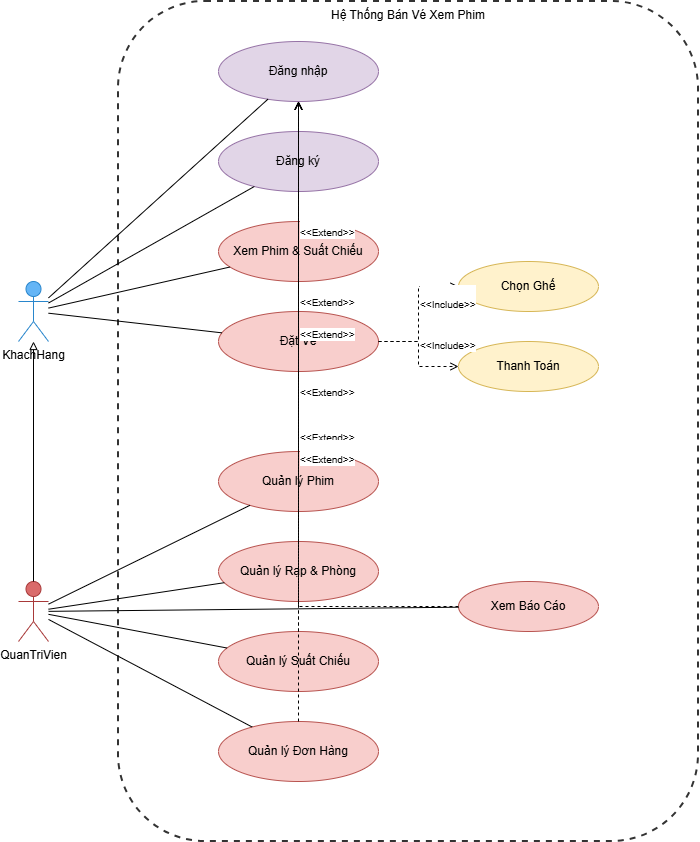

The diagram above was exported from draw.io. Its source (the exported page's mxGraphModel, read from the mxfile embedded in the PNG):
<mxGraphModel dx="1259" dy="556" grid="1" gridSize="10" guides="1" tooltips="1" connect="1" arrows="1" fold="1" page="1" pageScale="1" pageWidth="827" pageHeight="1169" math="0" shadow="0">
  <root>
    <mxCell id="0" />
    <mxCell id="1" parent="0" />
    <mxCell id="actor-user" value="KhachHang" style="shape=umlActor;verticalLabelPosition=bottom;verticalAlign=top;html=1;outlineConnect=0;fillColor=#64b5f6;strokeColor=#2986cc;" parent="1" vertex="1">
      <mxGeometry x="100" y="320" width="30" height="60" as="geometry" />
    </mxCell>
    <mxCell id="actor-admin" value="QuanTriVien" style="shape=umlActor;verticalLabelPosition=bottom;verticalAlign=top;html=1;outlineConnect=0;fillColor=#da6b6b;strokeColor=#a83939;" parent="1" vertex="1">
      <mxGeometry x="100" y="620" width="30" height="60" as="geometry" />
    </mxCell>
    <mxCell id="system-boundary" value="Hệ Thống Bán Vé Xem Phim" style="rounded=1;whiteSpace=wrap;html=1;dashed=1;strokeWidth=2;verticalAlign=top;fillColor=none;strokeColor=#333333;" parent="1" vertex="1">
      <mxGeometry x="200" y="40" width="580" height="840" as="geometry" />
    </mxCell>
    <mxCell id="uc-login" value="Đăng nhập" style="ellipse;whiteSpace=wrap;html=1;fillColor=#e1d5e7;strokeColor=#9673a6;" parent="1" vertex="1">
      <mxGeometry x="300" y="80" width="160" height="60" as="geometry" />
    </mxCell>
    <mxCell id="uc-signup" value="Đăng ký" style="ellipse;whiteSpace=wrap;html=1;fillColor=#e1d5e7;strokeColor=#9673a6;" parent="1" vertex="1">
      <mxGeometry x="300" y="170" width="160" height="60" as="geometry" />
    </mxCell>
    <mxCell id="uc-view" value="Xem Phim &amp; Suất Chiếu" style="ellipse;whiteSpace=wrap;html=1;fillColor=#f8cecc;strokeColor=#b85450;" parent="1" vertex="1">
      <mxGeometry x="300" y="260" width="160" height="60" as="geometry" />
    </mxCell>
    <mxCell id="uc-book" value="Đặt Vé" style="ellipse;whiteSpace=wrap;html=1;fillColor=#f8cecc;strokeColor=#b85450;" parent="1" vertex="1">
      <mxGeometry x="300" y="350" width="160" height="60" as="geometry" />
    </mxCell>
    <mxCell id="uc-seat" value="Chọn Ghế" style="ellipse;whiteSpace=wrap;html=1;fillColor=#fff2cc;strokeColor=#d6b656;" parent="1" vertex="1">
      <mxGeometry x="540" y="300" width="140" height="50" as="geometry" />
    </mxCell>
    <mxCell id="uc-checkout" value="Thanh Toán" style="ellipse;whiteSpace=wrap;html=1;fillColor=#fff2cc;strokeColor=#d6b656;" parent="1" vertex="1">
      <mxGeometry x="540" y="380" width="140" height="50" as="geometry" />
    </mxCell>
    <mxCell id="uc-admin-film" value="Quản lý Phim" style="ellipse;whiteSpace=wrap;html=1;fillColor=#f8cecc;strokeColor=#b85450;" parent="1" vertex="1">
      <mxGeometry x="300" y="490" width="160" height="60" as="geometry" />
    </mxCell>
    <mxCell id="uc-admin-room" value="Quản lý Rạp &amp; Phòng" style="ellipse;whiteSpace=wrap;html=1;fillColor=#f8cecc;strokeColor=#b85450;" parent="1" vertex="1">
      <mxGeometry x="300" y="580" width="160" height="60" as="geometry" />
    </mxCell>
    <mxCell id="uc-admin-show" value="Quản lý Suất Chiếu" style="ellipse;whiteSpace=wrap;html=1;fillColor=#f8cecc;strokeColor=#b85450;" parent="1" vertex="1">
      <mxGeometry x="300" y="670" width="160" height="60" as="geometry" />
    </mxCell>
    <mxCell id="uc-admin-order" value="Quản lý Đơn Hàng" style="ellipse;whiteSpace=wrap;html=1;fillColor=#f8cecc;strokeColor=#b85450;" parent="1" vertex="1">
      <mxGeometry x="300" y="760" width="160" height="60" as="geometry" />
    </mxCell>
    <mxCell id="uc-admin-dash" value="Xem Báo Cáo" style="ellipse;whiteSpace=wrap;html=1;fillColor=#f8cecc;strokeColor=#b85450;" parent="1" vertex="1">
      <mxGeometry x="540" y="620" width="140" height="50" as="geometry" />
    </mxCell>
    <mxCell id="rel-user-login" style="endArrow=none;html=1;rounded=0;" parent="1" source="actor-user" target="uc-login" edge="1">
      <mxGeometry relative="1" as="geometry" />
    </mxCell>
    <mxCell id="rel-user-signup" style="endArrow=none;html=1;rounded=0;" parent="1" source="actor-user" target="uc-signup" edge="1">
      <mxGeometry relative="1" as="geometry" />
    </mxCell>
    <mxCell id="rel-user-view" style="endArrow=none;html=1;rounded=0;" parent="1" source="actor-user" target="uc-view" edge="1">
      <mxGeometry relative="1" as="geometry" />
    </mxCell>
    <mxCell id="rel-user-book" style="endArrow=none;html=1;rounded=0;" parent="1" source="actor-user" target="uc-book" edge="1">
      <mxGeometry relative="1" as="geometry" />
    </mxCell>
    <mxCell id="rel-admin-film" style="endArrow=none;html=1;rounded=0;" parent="1" source="actor-admin" target="uc-admin-film" edge="1">
      <mxGeometry relative="1" as="geometry" />
    </mxCell>
    <mxCell id="rel-admin-room" style="endArrow=none;html=1;rounded=0;" parent="1" source="actor-admin" target="uc-admin-room" edge="1">
      <mxGeometry relative="1" as="geometry" />
    </mxCell>
    <mxCell id="rel-admin-show" style="endArrow=none;html=1;rounded=0;" parent="1" source="actor-admin" target="uc-admin-show" edge="1">
      <mxGeometry relative="1" as="geometry" />
    </mxCell>
    <mxCell id="rel-admin-order" style="endArrow=none;html=1;rounded=0;" parent="1" source="actor-admin" target="uc-admin-order" edge="1">
      <mxGeometry relative="1" as="geometry" />
    </mxCell>
    <mxCell id="rel-admin-dash" style="endArrow=none;html=1;rounded=0;" parent="1" source="actor-admin" target="uc-admin-dash" edge="1">
      <mxGeometry relative="1" as="geometry" />
    </mxCell>
    <mxCell id="rel-include-seat" value="&lt;br&gt;&lt;font style=&quot;font-size: 10px;&quot;&gt;&amp;lt;&amp;lt;Include&amp;gt;&amp;gt;&lt;/font&gt;" style="endArrow=open;endFill=0;dashed=1;html=1;rounded=0;edgeStyle=orthogonalEdgeStyle;align=left;verticalAlign=bottom;" parent="1" source="uc-book" target="uc-seat" edge="1">
      <mxGeometry relative="1" as="geometry" />
    </mxCell>
    <mxCell id="rel-include-checkout" value="&lt;br&gt;&lt;font style=&quot;font-size: 10px;&quot;&gt;&amp;lt;&amp;lt;Include&amp;gt;&amp;gt;&lt;/font&gt;" style="endArrow=open;endFill=0;dashed=1;html=1;rounded=0;edgeStyle=orthogonalEdgeStyle;align=left;verticalAlign=bottom;" parent="1" source="uc-book" target="uc-checkout" edge="1">
      <mxGeometry relative="1" as="geometry" />
    </mxCell>
    <mxCell id="rel-extend-book" value="&lt;br&gt;&lt;font style=&quot;font-size: 10px;&quot;&gt;&amp;lt;&amp;lt;Extend&amp;gt;&amp;gt;&lt;/font&gt;" style="endArrow=open;endFill=0;dashed=1;html=1;rounded=0;edgeStyle=orthogonalEdgeStyle;align=left;verticalAlign=top;" parent="1" source="uc-book" target="uc-login" edge="1">
      <mxGeometry relative="1" as="geometry" />
    </mxCell>
    <mxCell id="rel-extend-film" value="&lt;br&gt;&lt;font style=&quot;font-size: 10px;&quot;&gt;&amp;lt;&amp;lt;Extend&amp;gt;&amp;gt;&lt;/font&gt;" style="endArrow=open;endFill=0;dashed=1;html=1;rounded=0;edgeStyle=orthogonalEdgeStyle;align=left;verticalAlign=top;" parent="1" source="uc-admin-film" target="uc-login" edge="1">
      <mxGeometry relative="1" as="geometry" />
    </mxCell>
    <mxCell id="rel-extend-room" value="&lt;font style=&quot;font-size: 10px;&quot;&gt;&amp;lt;&amp;lt;Extend&amp;gt;&amp;gt;&lt;/font&gt;" style="endArrow=open;endFill=0;dashed=1;html=1;rounded=0;edgeStyle=orthogonalEdgeStyle;align=left;verticalAlign=top;" parent="1" source="uc-admin-room" target="uc-login" edge="1">
      <mxGeometry relative="1" as="geometry" />
    </mxCell>
    <mxCell id="rel-extend-show" value="&lt;br&gt;&lt;font style=&quot;font-size: 10px;&quot;&gt;&amp;lt;&amp;lt;Extend&amp;gt;&amp;gt;&lt;/font&gt;" style="endArrow=open;endFill=0;dashed=1;html=1;rounded=0;edgeStyle=orthogonalEdgeStyle;align=left;verticalAlign=top;" parent="1" source="uc-admin-show" target="uc-login" edge="1">
      <mxGeometry relative="1" as="geometry" />
    </mxCell>
    <mxCell id="rel-extend-order" value="&lt;br&gt;&lt;font style=&quot;font-size: 10px;&quot;&gt;&amp;lt;&amp;lt;Extend&amp;gt;&amp;gt;&lt;/font&gt;" style="endArrow=open;endFill=0;dashed=1;html=1;rounded=0;edgeStyle=orthogonalEdgeStyle;align=left;verticalAlign=top;" parent="1" source="uc-admin-order" target="uc-login" edge="1">
      <mxGeometry relative="1" as="geometry" />
    </mxCell>
    <mxCell id="rel-extend-dash" value="&lt;br&gt;&lt;font style=&quot;font-size: 10px;&quot;&gt;&amp;lt;&amp;lt;Extend&amp;gt;&amp;gt;&lt;/font&gt;" style="endArrow=open;endFill=0;dashed=1;html=1;rounded=0;edgeStyle=orthogonalEdgeStyle;align=left;verticalAlign=top;" parent="1" source="uc-admin-dash" target="uc-login" edge="1">
      <mxGeometry relative="1" as="geometry" />
    </mxCell>
    <mxCell id="rel-general-admin" style="endArrow=block;endFill=0;html=1;rounded=0;entryX=0.5;entryY=1;entryDx=0;entryDy=0;" parent="1" source="actor-admin" target="actor-user" edge="1">
      <mxGeometry relative="1" as="geometry" />
    </mxCell>
  </root>
</mxGraphModel>